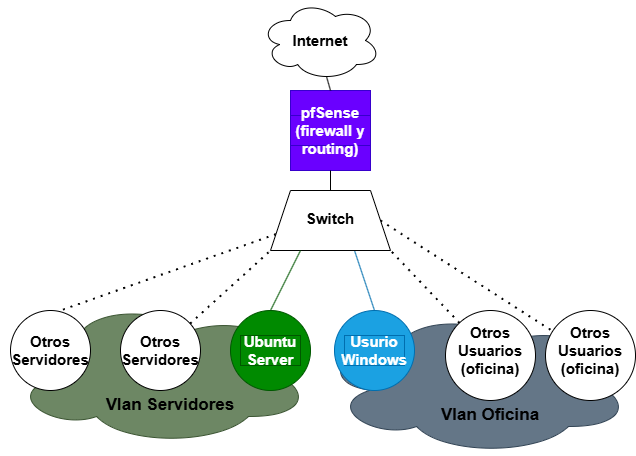

The diagram above was exported from draw.io. Its source (the exported page's mxGraphModel, read from the mxfile embedded in the PNG):
<mxGraphModel dx="1385" dy="797" grid="1" gridSize="10" guides="1" tooltips="1" connect="1" arrows="1" fold="1" page="1" pageScale="1" pageWidth="827" pageHeight="1169" math="0" shadow="0">
  <root>
    <mxCell id="0" />
    <mxCell id="1" parent="0" />
    <mxCell id="kP0p0Qr8NBDojCGlHUS7-40" value="" style="ellipse;shape=cloud;whiteSpace=wrap;html=1;fillColor=#647687;fontColor=#ffffff;strokeColor=#314354;" vertex="1" parent="1">
      <mxGeometry x="320" y="310" width="310" height="145" as="geometry" />
    </mxCell>
    <mxCell id="kP0p0Qr8NBDojCGlHUS7-37" value="" style="ellipse;shape=cloud;whiteSpace=wrap;html=1;fillColor=#6d8764;fontColor=#ffffff;strokeColor=#3A5431;" vertex="1" parent="1">
      <mxGeometry y="300" width="310" height="145" as="geometry" />
    </mxCell>
    <mxCell id="kP0p0Qr8NBDojCGlHUS7-2" value="" style="ellipse;whiteSpace=wrap;html=1;aspect=fixed;rotation=90;fontStyle=1;fontSize=15;" vertex="1" parent="1">
      <mxGeometry x="545" y="310" width="90" height="90" as="geometry" />
    </mxCell>
    <mxCell id="kP0p0Qr8NBDojCGlHUS7-4" value="" style="endArrow=none;dashed=1;html=1;dashPattern=1 3;strokeWidth=2;rounded=0;exitX=1;exitY=0.5;exitDx=0;exitDy=0;fontStyle=1;fontSize=15;" edge="1" parent="1" source="kP0p0Qr8NBDojCGlHUS7-17" target="kP0p0Qr8NBDojCGlHUS7-2">
      <mxGeometry width="50" height="50" relative="1" as="geometry">
        <mxPoint x="520" y="250" as="sourcePoint" />
        <mxPoint x="440" y="460" as="targetPoint" />
      </mxGeometry>
    </mxCell>
    <mxCell id="kP0p0Qr8NBDojCGlHUS7-7" value="" style="whiteSpace=wrap;html=1;aspect=fixed;fontStyle=1;fontSize=15;fillColor=#6a00ff;fontColor=#ffffff;strokeColor=#3700CC;" vertex="1" parent="1">
      <mxGeometry x="290" y="90" width="80" height="80" as="geometry" />
    </mxCell>
    <mxCell id="kP0p0Qr8NBDojCGlHUS7-9" value="" style="ellipse;whiteSpace=wrap;html=1;aspect=fixed;fontStyle=1;fontSize=15;fillColor=#1ba1e2;fontColor=#ffffff;strokeColor=#006EAF;" vertex="1" parent="1">
      <mxGeometry x="334" y="310" width="80" height="80" as="geometry" />
    </mxCell>
    <mxCell id="kP0p0Qr8NBDojCGlHUS7-10" value="" style="ellipse;whiteSpace=wrap;html=1;aspect=fixed;fontStyle=1;fontSize=15;" vertex="1" parent="1">
      <mxGeometry x="445" y="310" width="90" height="90" as="geometry" />
    </mxCell>
    <mxCell id="kP0p0Qr8NBDojCGlHUS7-11" value="" style="endArrow=none;dashed=1;html=1;dashPattern=1 3;strokeWidth=2;rounded=0;entryX=1;entryY=1;entryDx=0;entryDy=0;fontStyle=1;fontSize=15;" edge="1" parent="1" source="kP0p0Qr8NBDojCGlHUS7-10" target="kP0p0Qr8NBDojCGlHUS7-17">
      <mxGeometry width="50" height="50" relative="1" as="geometry">
        <mxPoint x="390" y="510" as="sourcePoint" />
        <mxPoint x="490" y="250" as="targetPoint" />
      </mxGeometry>
    </mxCell>
    <mxCell id="kP0p0Qr8NBDojCGlHUS7-12" value="" style="endArrow=none;html=1;rounded=0;entryX=0.7;entryY=1;entryDx=0;entryDy=0;exitX=0.5;exitY=0;exitDx=0;exitDy=0;entryPerimeter=0;fontStyle=1;fontSize=15;fillColor=#1ba1e2;strokeColor=#006EAF;" edge="1" parent="1" source="kP0p0Qr8NBDojCGlHUS7-9" target="kP0p0Qr8NBDojCGlHUS7-17">
      <mxGeometry width="50" height="50" relative="1" as="geometry">
        <mxPoint x="390" y="510" as="sourcePoint" />
        <mxPoint x="460" y="250" as="targetPoint" />
      </mxGeometry>
    </mxCell>
    <mxCell id="kP0p0Qr8NBDojCGlHUS7-15" value="" style="ellipse;whiteSpace=wrap;html=1;aspect=fixed;rotation=-180;fontStyle=1;fontSize=15;" vertex="1" parent="1">
      <mxGeometry x="10" y="310" width="80" height="80" as="geometry" />
    </mxCell>
    <mxCell id="kP0p0Qr8NBDojCGlHUS7-16" value="" style="endArrow=none;dashed=1;html=1;dashPattern=1 3;strokeWidth=2;rounded=0;entryX=0.375;entryY=1;entryDx=0;entryDy=0;entryPerimeter=0;exitX=0;exitY=0.75;exitDx=0;exitDy=0;fontStyle=1;fontSize=15;" edge="1" parent="1" source="kP0p0Qr8NBDojCGlHUS7-17" target="kP0p0Qr8NBDojCGlHUS7-15">
      <mxGeometry width="50" height="50" relative="1" as="geometry">
        <mxPoint x="100" y="520" as="sourcePoint" />
        <mxPoint x="130" y="470" as="targetPoint" />
      </mxGeometry>
    </mxCell>
    <mxCell id="kP0p0Qr8NBDojCGlHUS7-17" value="" style="shape=trapezoid;perimeter=trapezoidPerimeter;whiteSpace=wrap;html=1;fixedSize=1;fontStyle=1;fontSize=15;" vertex="1" parent="1">
      <mxGeometry x="270" y="190" width="120" height="60" as="geometry" />
    </mxCell>
    <mxCell id="kP0p0Qr8NBDojCGlHUS7-18" value="" style="ellipse;whiteSpace=wrap;html=1;aspect=fixed;fontStyle=1;fontSize=15;fillColor=#008a00;fontColor=#ffffff;strokeColor=#005700;" vertex="1" parent="1">
      <mxGeometry x="230" y="310" width="80" height="80" as="geometry" />
    </mxCell>
    <mxCell id="kP0p0Qr8NBDojCGlHUS7-19" value="" style="ellipse;whiteSpace=wrap;html=1;aspect=fixed;fontStyle=1;fontSize=15;" vertex="1" parent="1">
      <mxGeometry x="120" y="310" width="80" height="80" as="geometry" />
    </mxCell>
    <mxCell id="kP0p0Qr8NBDojCGlHUS7-20" value="" style="endArrow=none;dashed=1;html=1;dashPattern=1 3;strokeWidth=2;rounded=0;entryX=0;entryY=1;entryDx=0;entryDy=0;fontStyle=1;fontSize=15;" edge="1" parent="1" source="kP0p0Qr8NBDojCGlHUS7-19" target="kP0p0Qr8NBDojCGlHUS7-17">
      <mxGeometry width="50" height="50" relative="1" as="geometry">
        <mxPoint x="80" y="520" as="sourcePoint" />
        <mxPoint x="130" y="470" as="targetPoint" />
      </mxGeometry>
    </mxCell>
    <mxCell id="kP0p0Qr8NBDojCGlHUS7-21" value="" style="endArrow=none;html=1;rounded=0;entryX=0.25;entryY=1;entryDx=0;entryDy=0;exitX=0.5;exitY=0;exitDx=0;exitDy=0;fontStyle=1;fontSize=15;fillColor=#008a00;strokeColor=#005700;" edge="1" parent="1" source="kP0p0Qr8NBDojCGlHUS7-18" target="kP0p0Qr8NBDojCGlHUS7-17">
      <mxGeometry width="50" height="50" relative="1" as="geometry">
        <mxPoint x="80" y="520" as="sourcePoint" />
        <mxPoint x="130" y="470" as="targetPoint" />
      </mxGeometry>
    </mxCell>
    <mxCell id="kP0p0Qr8NBDojCGlHUS7-24" value="" style="endArrow=none;html=1;rounded=0;exitX=0.5;exitY=0;exitDx=0;exitDy=0;entryX=0.5;entryY=1;entryDx=0;entryDy=0;fontStyle=1;fontSize=15;" edge="1" parent="1" source="kP0p0Qr8NBDojCGlHUS7-17" target="kP0p0Qr8NBDojCGlHUS7-7">
      <mxGeometry width="50" height="50" relative="1" as="geometry">
        <mxPoint x="390" y="510" as="sourcePoint" />
        <mxPoint x="440" y="460" as="targetPoint" />
      </mxGeometry>
    </mxCell>
    <mxCell id="kP0p0Qr8NBDojCGlHUS7-25" value="&lt;span&gt;Ubuntu Server&lt;/span&gt;" style="text;html=1;align=center;verticalAlign=middle;whiteSpace=wrap;rounded=0;fontStyle=1;fontSize=15;fillColor=#008a00;fontColor=#ffffff;strokeColor=#005700;" vertex="1" parent="1">
      <mxGeometry x="240" y="335" width="60" height="30" as="geometry" />
    </mxCell>
    <mxCell id="kP0p0Qr8NBDojCGlHUS7-26" value="Switch" style="text;html=1;align=center;verticalAlign=middle;whiteSpace=wrap;rounded=0;fontStyle=1;fontSize=15;" vertex="1" parent="1">
      <mxGeometry x="300" y="200" width="60" height="35" as="geometry" />
    </mxCell>
    <mxCell id="kP0p0Qr8NBDojCGlHUS7-27" value="pfSense&lt;div&gt;(firewall y routing)&lt;/div&gt;" style="text;html=1;align=center;verticalAlign=middle;whiteSpace=wrap;rounded=0;fontStyle=1;fontSize=15;fillColor=#6a00ff;fontColor=#ffffff;strokeColor=#3700CC;" vertex="1" parent="1">
      <mxGeometry x="290" y="115" width="80" height="30" as="geometry" />
    </mxCell>
    <mxCell id="kP0p0Qr8NBDojCGlHUS7-28" value="Usurio Windows" style="text;html=1;align=center;verticalAlign=middle;whiteSpace=wrap;rounded=0;fontStyle=1;fontSize=15;fillColor=#1ba1e2;fontColor=#ffffff;strokeColor=#006EAF;" vertex="1" parent="1">
      <mxGeometry x="344" y="335" width="60" height="30" as="geometry" />
    </mxCell>
    <mxCell id="kP0p0Qr8NBDojCGlHUS7-29" value="Otros Usuarios&lt;div&gt;(oficina)&lt;/div&gt;" style="text;html=1;align=center;verticalAlign=middle;whiteSpace=wrap;rounded=0;fontStyle=1;fontSize=15;" vertex="1" parent="1">
      <mxGeometry x="460" y="335" width="60" height="30" as="geometry" />
    </mxCell>
    <mxCell id="kP0p0Qr8NBDojCGlHUS7-30" value="Otros Usuarios&lt;div&gt;(oficina)&lt;/div&gt;" style="text;html=1;align=center;verticalAlign=middle;whiteSpace=wrap;rounded=0;fontStyle=1;fontSize=15;" vertex="1" parent="1">
      <mxGeometry x="560" y="335" width="60" height="30" as="geometry" />
    </mxCell>
    <mxCell id="kP0p0Qr8NBDojCGlHUS7-32" value="Otros Servidores" style="text;html=1;align=center;verticalAlign=middle;whiteSpace=wrap;rounded=0;fontStyle=1;fontSize=15;" vertex="1" parent="1">
      <mxGeometry x="130" y="335" width="60" height="30" as="geometry" />
    </mxCell>
    <mxCell id="kP0p0Qr8NBDojCGlHUS7-33" value="Otros Servidores" style="text;html=1;align=center;verticalAlign=middle;whiteSpace=wrap;rounded=0;fontStyle=1;fontSize=15;" vertex="1" parent="1">
      <mxGeometry x="20" y="335" width="60" height="30" as="geometry" />
    </mxCell>
    <mxCell id="kP0p0Qr8NBDojCGlHUS7-34" value="" style="ellipse;shape=cloud;whiteSpace=wrap;html=1;fontStyle=1;fontSize=15;" vertex="1" parent="1">
      <mxGeometry x="260" width="120" height="80" as="geometry" />
    </mxCell>
    <mxCell id="kP0p0Qr8NBDojCGlHUS7-35" value="Internet" style="text;html=1;align=center;verticalAlign=middle;whiteSpace=wrap;rounded=0;fontStyle=1;fontSize=15;" vertex="1" parent="1">
      <mxGeometry x="280" y="20" width="80" height="40" as="geometry" />
    </mxCell>
    <mxCell id="kP0p0Qr8NBDojCGlHUS7-36" value="" style="endArrow=none;html=1;rounded=0;exitX=0.5;exitY=0;exitDx=0;exitDy=0;entryX=0.55;entryY=0.95;entryDx=0;entryDy=0;entryPerimeter=0;" edge="1" parent="1" source="kP0p0Qr8NBDojCGlHUS7-7" target="kP0p0Qr8NBDojCGlHUS7-34">
      <mxGeometry width="50" height="50" relative="1" as="geometry">
        <mxPoint x="390" y="210" as="sourcePoint" />
        <mxPoint x="440" y="160" as="targetPoint" />
      </mxGeometry>
    </mxCell>
    <mxCell id="kP0p0Qr8NBDojCGlHUS7-38" value="&lt;span&gt;&lt;font style=&quot;font-size: 17px;&quot;&gt;Vlan Servidores&lt;/font&gt;&lt;/span&gt;" style="text;html=1;align=center;verticalAlign=middle;whiteSpace=wrap;rounded=0;fontStyle=1" vertex="1" parent="1">
      <mxGeometry x="100" y="390" width="140" height="30" as="geometry" />
    </mxCell>
    <mxCell id="kP0p0Qr8NBDojCGlHUS7-39" value="&lt;span&gt;&lt;font style=&quot;font-size: 17px;&quot;&gt;Vlan Oficina&lt;/font&gt;&lt;/span&gt;" style="text;html=1;align=center;verticalAlign=middle;whiteSpace=wrap;rounded=0;fontStyle=1" vertex="1" parent="1">
      <mxGeometry x="420" y="400" width="140" height="30" as="geometry" />
    </mxCell>
  </root>
</mxGraphModel>